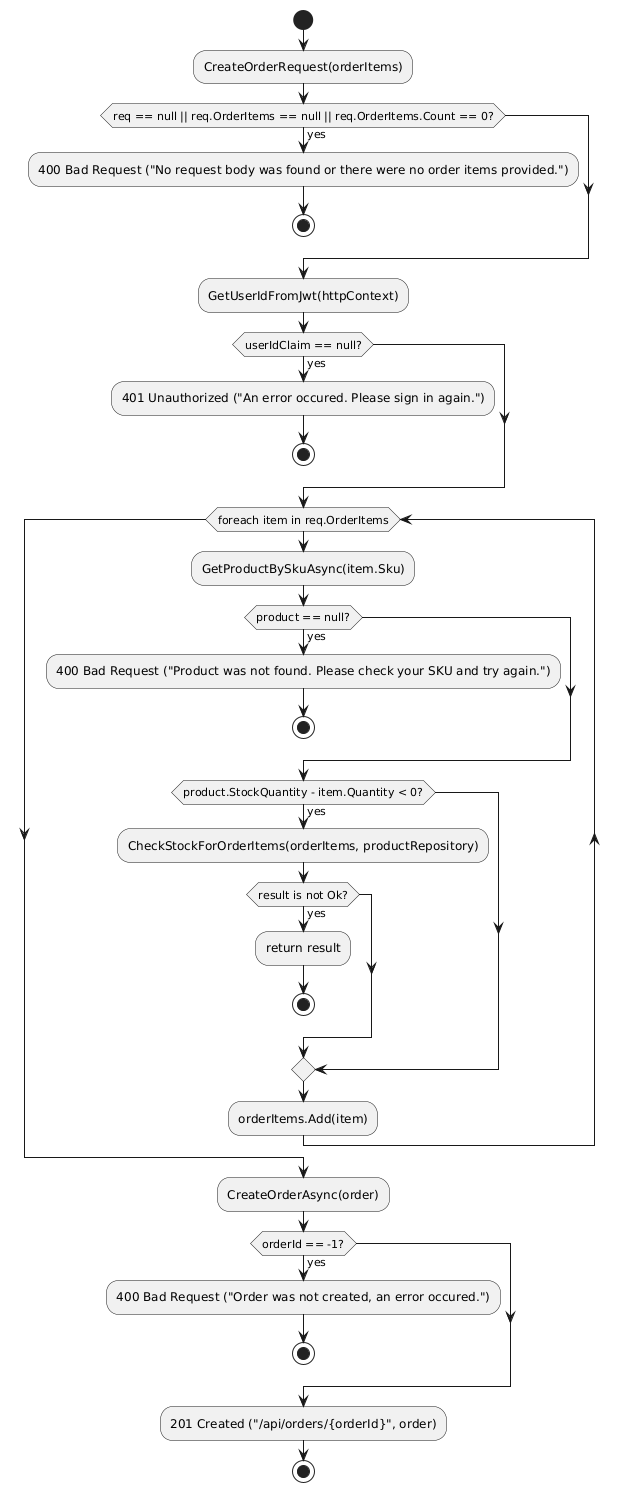

The diagram above was rendered by PlantUML. Its source (embedded in the PNG):
@startuml
start

:CreateOrderRequest(orderItems);

if (req == null || req.OrderItems == null || req.OrderItems.Count == 0?) then (yes)
  :400 Bad Request ("No request body was found or there were no order items provided.");
  stop
endif

:GetUserIdFromJwt(httpContext);

if (userIdClaim == null?) then (yes)
  :401 Unauthorized ("An error occured. Please sign in again.");
  stop
endif

while (foreach item in req.OrderItems)
  :GetProductBySkuAsync(item.Sku);

  if (product == null?) then (yes)
    :400 Bad Request ("Product was not found. Please check your SKU and try again.");
    stop
  endif

  if (product.StockQuantity - item.Quantity < 0?) then (yes)
    :CheckStockForOrderItems(orderItems, productRepository);
    if (result is not Ok?) then (yes)
      :return result;
      stop
    endif
  endif

  :orderItems.Add(item);
endwhile

:CreateOrderAsync(order);

if (orderId == -1?) then (yes)
  :400 Bad Request ("Order was not created, an error occured.");
  stop
endif

:201 Created ("/api/orders/{orderId}", order);

stop
@enduml